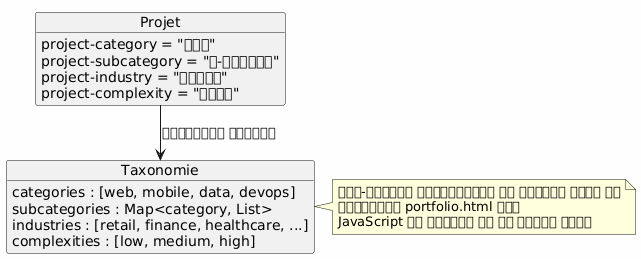

The diagram above was rendered by PlantUML. Its source (embedded in the PNG):
@startuml
skinparam backgroundColor #FEFEFE

object Projet {
  project-category = "वेब"
  project-subcategory = "ई-कॉमर्स"
  project-industry = "खुदरा"
  project-complexity = "उच्च"
}

object Taxonomie {
  categories : [web, mobile, data, devops]
  subcategories : Map<category, List>
  industries : [retail, finance, healthcare, ...]
  complexities : [low, medium, high]
}

Projet --> Taxonomie : वर्गीकृत अनुसार

note right of Taxonomie
बहु‑मापदंड फ़िल्टरिंग की अनुमति देता है
टेम्पलेट portfolio.html में
JavaScript के माध्यम से या सर्वर साइड
end note
@enduml